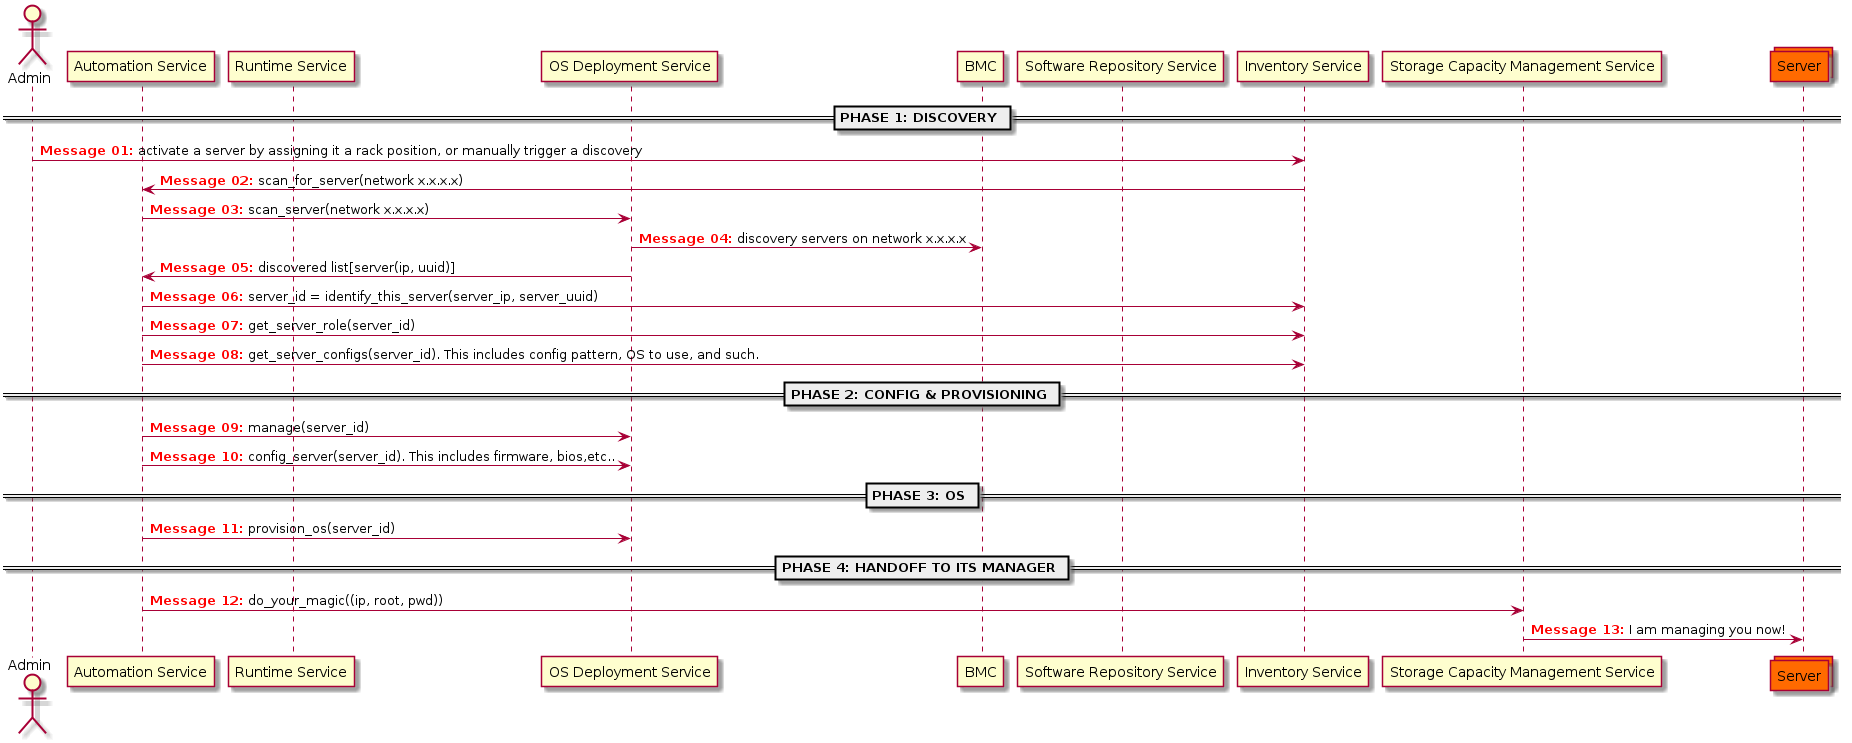

The diagram above was rendered by PlantUML. Its source (embedded in the PNG):
@startuml
autonumber "<font color=red><b>Message 00:"

actor Admin
participant "Automation Service" as Tower
participant "Runtime Service" as RHHI
participant "OS Deployment Service" as LXCA
participant BMC
participant "Software Repository Service" as Satellite
participant "Inventory Service" as Netbox
participant "Storage Capacity Management Service" as Dashboard
collections Server #ff6a00

== PHASE 1: DISCOVERY ==
Admin -> Netbox: activate a server by assigning it a rack position, or manually trigger a discovery
Netbox -> Tower: scan_for_server(network x.x.x.x)
Tower -> LXCA: scan_server(network x.x.x.x)
LXCA -> BMC: discovery servers on network x.x.x.x
LXCA -> Tower: discovered list[server(ip, uuid)]
Tower -> Netbox: server_id = identify_this_server(server_ip, server_uuid)
Tower -> Netbox: get_server_role(server_id)
Tower -> Netbox: get_server_configs(server_id). This includes config pattern, OS to use, and such.

== PHASE 2: CONFIG & PROVISIONING ==
Tower -> LXCA: manage(server_id)
Tower -> LXCA: config_server(server_id). This includes firmware, bios,etc..

== PHASE 3: OS ==
Tower -> LXCA: provision_os(server_id)

== PHASE 4: HANDOFF TO ITS MANAGER ==
Tower -> Dashboard: do_your_magic((ip, root, pwd))
Dashboard -> Server: I am managing you now!

@enduml